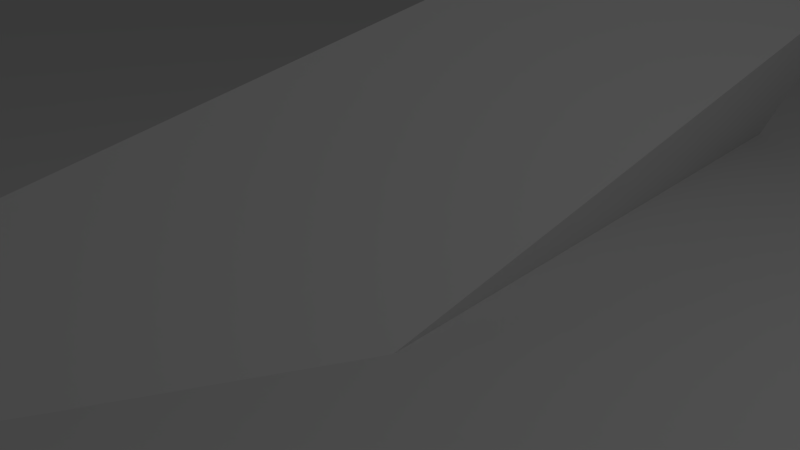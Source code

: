 # Source: eyetreasure.blend  (saved by Blender 2.67.0; exported with 4.5.12 LTS)
import bpy
from mathutils import Matrix  # noqa: F401  (used for matrix-valued properties, if any)

bpy.ops.wm.read_factory_settings(use_empty=True)
scene = bpy.context.scene
scene.name = 'Scene'

# ---- collections
col_collection_1 = bpy.data.collections.new('Collection 1'); scene.collection.children.link(col_collection_1)

# ---- materials (node trees are filled in below, after node groups)
mat_material = bpy.data.materials.new('Material')
mat_material.alpha_threshold = 0.0
mat_material.use_transparent_shadow = False
mat_material.roughness = 0.5
mat_material.line_color = (0.0, 0.0, 0.0, 1.0)

# ---- material node trees

# ---- world
world_world = bpy.data.worlds.new('World'); scene.world = world_world
world_world.color = (0.05088, 0.05088, 0.05088)
world_world.use_sun_shadow = False
world_world.sun_shadow_jitter_overblur = 0.0
world_world.cycles.sampling_method = 'MANUAL'
world_world.cycles.sample_map_resolution = 256

# ---- cameras
cam_camera = bpy.data.cameras.new('Camera')
cam_camera.clip_end = 100.0
cam_camera.lens = 35.0
cam_camera.sensor_width = 32.0
cam_camera.sensor_height = 18.0
cam_camera.ortho_scale = 7.314
cam_camera.dof.focus_distance = 0.0
cam_camera.dof.aperture_fstop = 128.0

# ---- lights
light_lamp = bpy.data.lights.new('Lamp', 'POINT')
light_lamp.transmission_factor = 0.0
light_lamp.cutoff_distance = 30.0
light_lamp.energy = 100.0
light_lamp.shadow_buffer_clip_start = 1.001
light_lamp.shadow_soft_size = 0.1
light_lamp.shadow_maximum_resolution = 0.006
light_lamp.use_absolute_resolution = True
light_lamp.cycles.use_multiple_importance_sampling = False

# ---- meshes
me_cube_001 = bpy.data.meshes.new('Cube.001')
me_cube_001.from_pydata([(-1.0, -1.0, -1.0), (-1.0, 1.0, -1.0), (1.0, 1.0, -1.0), (1.0, -1.0, -1.0), (-1.0, -1.0, 1.0), (-1.0, 1.0, 1.0), (1.0, 1.0, 1.0), (1.0, -1.0, 1.0)], [], [(4, 5, 1, 0), (5, 6, 2, 1), (6, 7, 3, 2), (7, 4, 0, 3), (0, 1, 2, 3), (7, 6, 5, 4)])
me_cube_001.use_remesh_preserve_volume = False
me_cube_001.use_remesh_preserve_attributes = False
me_cube_001.use_mirror_vertex_groups = False
me_cube_001.update()
me_plane = bpy.data.meshes.new('Plane')
me_plane.from_pydata([(1.0, -1.0, 0.0), (-1.0, -1.0, 0.0), (1.0, 1.0, 0.0), (-1.0, 1.0, 0.0)], [], [(1, 0, 2, 3)])
me_plane.use_remesh_preserve_volume = False
me_plane.use_remesh_preserve_attributes = False
me_plane.use_mirror_vertex_groups = False
me_plane.update()
me_cube = bpy.data.meshes.new('Cube')
me_cube.from_pydata([(1.0, 1.0, -1.0), (1.0, -1.0, -1.0), (-1.0, -1.0, -1.0), (-1.0, 1.0, -1.0), (1.0, 1.0, 1.0), (1.0, -1.0, 1.0), (-1.0, -1.0, 1.0), (-1.0, 1.0, 1.0)], [], [(0, 1, 2, 3), (4, 7, 6, 5), (0, 4, 5, 1), (1, 5, 6, 2), (2, 6, 7, 3), (4, 0, 3, 7)])
me_cube.materials.append(mat_material)
me_cube.use_remesh_preserve_volume = False
me_cube.use_remesh_preserve_attributes = False
me_cube.use_mirror_vertex_groups = False
me_cube.update()

# ---- objects
ob_cube_001 = bpy.data.objects.new('Cube.001', me_cube_001)
ob_floor = bpy.data.objects.new('floor', me_plane)
ob_cube = bpy.data.objects.new('Cube', me_cube)
ob_lamp = bpy.data.objects.new('lamp', light_lamp)
ob_kinect = bpy.data.objects.new('kinect', cam_camera)

# ---- transforms, parenting, visibility, modifiers, constraints
ob_cube_001.location = (0.0, 0.0, 0.0)
ob_cube_001.rotation_euler = (0.5236, -0.2618, 0.7854)
ob_cube_001.scale = (5.0, 1.0, 1.0)
ob_cube_001.lineart.crease_threshold = 0.0
ob_floor.location = (0.0, 0.0, 0.0)
ob_floor.scale = (100.0, 100.0, 1.0)
ob_floor.lineart.crease_threshold = 0.0
ob_cube.location = (0.0, 0.0, 0.0)
ob_cube.rotation_euler = (0.5236, -0.2618, 0.05236)
ob_cube.lock_rotations_4d = False
ob_cube.empty_display_type = 'ARROWS'
ob_cube.hide_render = True
ob_cube.lineart.crease_threshold = 0.0
ob_lamp.location = (4.476, -4.675, 5.904)
ob_lamp.rotation_euler = (0.6503, 0.05522, 1.866)
ob_lamp.lock_rotations_4d = False
ob_lamp.empty_display_type = 'ARROWS'
ob_lamp.color = (0.0, 0.0, 0.0, 0.0)
ob_lamp.lineart.crease_threshold = 0.0
ob_kinect.location = (0.0, -6.0, 2.0)
ob_kinect.rotation_euler = (1.257, 0.0, 0.0)
ob_kinect.lock_rotations_4d = False
ob_kinect.empty_display_type = 'ARROWS'
ob_kinect.color = (0.0, 0.0, 0.0, 0.0)
ob_kinect.display_type = 'WIRE'
ob_kinect.lineart.crease_threshold = 0.0

# ---- collection membership
col_collection_1.objects.link(ob_cube_001)
col_collection_1.objects.link(ob_floor)
col_collection_1.objects.link(ob_cube)
col_collection_1.objects.link(ob_lamp)
col_collection_1.objects.link(ob_kinect)

# ---- scene / render settings (as saved in the file)
scene.camera = ob_kinect
scene.frame_start = 1; scene.frame_end = 250; scene.frame_set(1)
scene.render.engine = 'BLENDER_EEVEE_NEXT'
scene.render.image_settings.color_mode = 'RGB'
scene.render.image_settings.compression = 90
scene.render.resolution_percentage = 50
scene.render.dither_intensity = 0.0
scene.cycles.use_denoising = False
scene.cycles.samples = 10
scene.cycles.sampling_pattern = 'TABULATED_SOBOL'
scene.cycles.light_sampling_threshold = 0.0
scene.cycles.use_adaptive_sampling = False
scene.cycles.use_light_tree = False
scene.cycles.blur_glossy = 0.0
scene.cycles.volume_bounces = 1
scene.cycles.pixel_filter_type = 'GAUSSIAN'
scene.cycles.sample_clamp_indirect = 0.0
scene.view_settings.view_transform = 'Standard'
bpy.context.view_layer.update()
